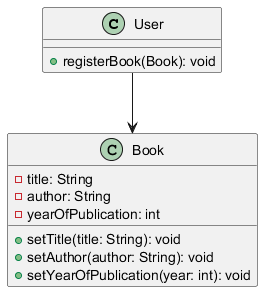

The diagram above was rendered by PlantUML. Its source (embedded in the PNG):
@startuml
class User {
    + registerBook(Book): void
}

class Book {
    - title: String
    - author: String
    - yearOfPublication: int
    + setTitle(title: String): void
    + setAuthor(author: String): void
    + setYearOfPublication(year: int): void
}

User --> Book
@enduml